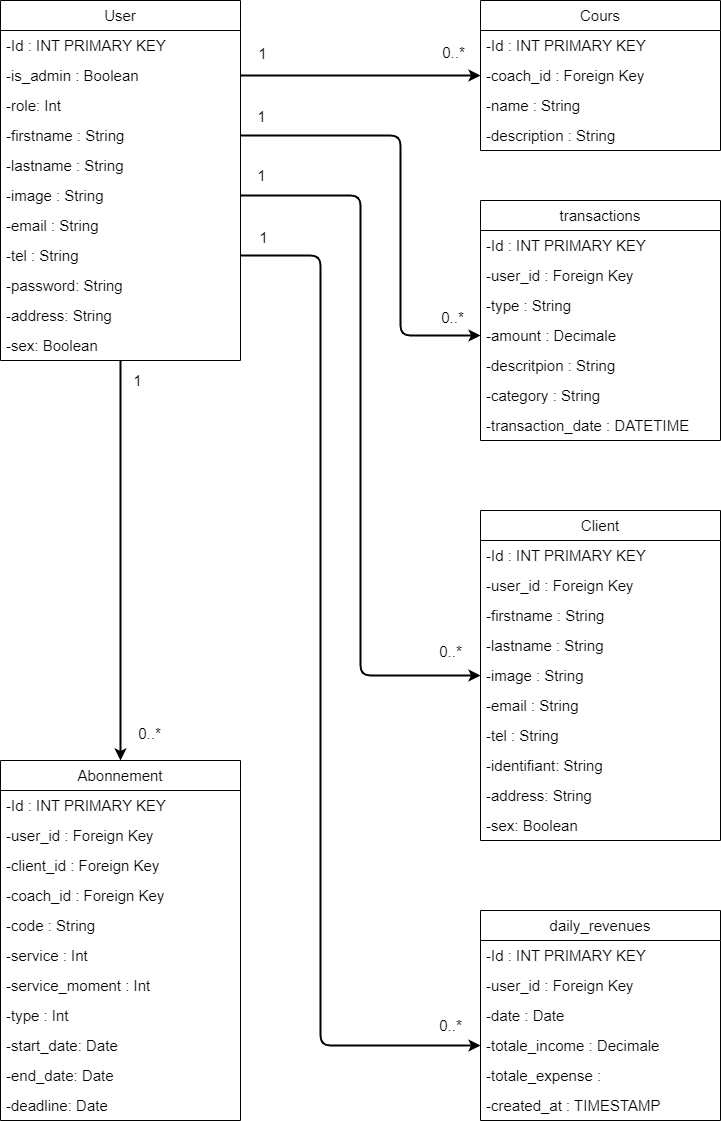

The diagram above was exported from draw.io. Its source (the exported page's mxGraphModel, read from the mxfile embedded in the PNG):
<mxGraphModel dx="1356" dy="1402" grid="1" gridSize="10" guides="1" tooltips="1" connect="1" arrows="1" fold="1" page="1" pageScale="1" pageWidth="850" pageHeight="1100" math="0" shadow="0">
  <root>
    <mxCell id="0" />
    <mxCell id="1" parent="0" />
    <mxCell id="78" style="edgeStyle=none;html=1;entryX=0.5;entryY=0;entryDx=0;entryDy=0;strokeWidth=2;" parent="1" source="3" target="37" edge="1">
      <mxGeometry relative="1" as="geometry" />
    </mxCell>
    <mxCell id="3" value="User" style="swimlane;fontStyle=0;childLayout=stackLayout;horizontal=1;startSize=30;horizontalStack=0;resizeParent=1;resizeParentMax=0;resizeLast=0;collapsible=1;marginBottom=0;whiteSpace=wrap;html=1;fontSize=15;" parent="1" vertex="1">
      <mxGeometry x="40" y="40" width="240" height="360" as="geometry" />
    </mxCell>
    <mxCell id="4" value="-Id : INT PRIMARY KEY" style="text;strokeColor=none;fillColor=none;align=left;verticalAlign=middle;spacingLeft=4;spacingRight=4;overflow=hidden;points=[[0,0.5],[1,0.5]];portConstraint=eastwest;rotatable=0;whiteSpace=wrap;html=1;fontSize=15;" parent="3" vertex="1">
      <mxGeometry y="30" width="240" height="30" as="geometry" />
    </mxCell>
    <mxCell id="11" value="&lt;span style=&quot;color: rgb(0, 0, 0);&quot;&gt;-is_admin : Boolean&lt;/span&gt;" style="text;strokeColor=none;fillColor=none;align=left;verticalAlign=middle;spacingLeft=4;spacingRight=4;overflow=hidden;points=[[0,0.5],[1,0.5]];portConstraint=eastwest;rotatable=0;whiteSpace=wrap;html=1;fontSize=15;" parent="3" vertex="1">
      <mxGeometry y="60" width="240" height="30" as="geometry" />
    </mxCell>
    <mxCell id="36" value="&lt;span style=&quot;color: rgb(0, 0, 0);&quot;&gt;-role: Int&lt;/span&gt;" style="text;strokeColor=none;fillColor=none;align=left;verticalAlign=middle;spacingLeft=4;spacingRight=4;overflow=hidden;points=[[0,0.5],[1,0.5]];portConstraint=eastwest;rotatable=0;whiteSpace=wrap;html=1;fontSize=15;" parent="3" vertex="1">
      <mxGeometry y="90" width="240" height="30" as="geometry" />
    </mxCell>
    <mxCell id="6" value="-firstname : String" style="text;strokeColor=none;fillColor=none;align=left;verticalAlign=middle;spacingLeft=4;spacingRight=4;overflow=hidden;points=[[0,0.5],[1,0.5]];portConstraint=eastwest;rotatable=0;whiteSpace=wrap;html=1;fontSize=15;" parent="3" vertex="1">
      <mxGeometry y="120" width="240" height="30" as="geometry" />
    </mxCell>
    <mxCell id="7" value="&lt;span style=&quot;color: rgb(0, 0, 0);&quot;&gt;-lastname : String&lt;/span&gt;" style="text;strokeColor=none;fillColor=none;align=left;verticalAlign=middle;spacingLeft=4;spacingRight=4;overflow=hidden;points=[[0,0.5],[1,0.5]];portConstraint=eastwest;rotatable=0;whiteSpace=wrap;html=1;fontSize=15;" parent="3" vertex="1">
      <mxGeometry y="150" width="240" height="30" as="geometry" />
    </mxCell>
    <mxCell id="24" value="&lt;span style=&quot;color: rgb(0, 0, 0);&quot;&gt;-image : String&lt;/span&gt;" style="text;strokeColor=none;fillColor=none;align=left;verticalAlign=middle;spacingLeft=4;spacingRight=4;overflow=hidden;points=[[0,0.5],[1,0.5]];portConstraint=eastwest;rotatable=0;whiteSpace=wrap;html=1;fontSize=15;" parent="3" vertex="1">
      <mxGeometry y="180" width="240" height="30" as="geometry" />
    </mxCell>
    <mxCell id="8" value="&lt;span style=&quot;color: rgb(0, 0, 0);&quot;&gt;-email : String&lt;/span&gt;" style="text;strokeColor=none;fillColor=none;align=left;verticalAlign=middle;spacingLeft=4;spacingRight=4;overflow=hidden;points=[[0,0.5],[1,0.5]];portConstraint=eastwest;rotatable=0;whiteSpace=wrap;html=1;fontSize=15;" parent="3" vertex="1">
      <mxGeometry y="210" width="240" height="30" as="geometry" />
    </mxCell>
    <mxCell id="9" value="&lt;span style=&quot;color: rgb(0, 0, 0);&quot;&gt;-tel : String&lt;/span&gt;" style="text;strokeColor=none;fillColor=none;align=left;verticalAlign=middle;spacingLeft=4;spacingRight=4;overflow=hidden;points=[[0,0.5],[1,0.5]];portConstraint=eastwest;rotatable=0;whiteSpace=wrap;html=1;fontSize=15;" parent="3" vertex="1">
      <mxGeometry y="240" width="240" height="30" as="geometry" />
    </mxCell>
    <mxCell id="10" value="&lt;span style=&quot;color: rgb(0, 0, 0);&quot;&gt;-password: String&lt;/span&gt;" style="text;strokeColor=none;fillColor=none;align=left;verticalAlign=middle;spacingLeft=4;spacingRight=4;overflow=hidden;points=[[0,0.5],[1,0.5]];portConstraint=eastwest;rotatable=0;whiteSpace=wrap;html=1;fontSize=15;" parent="3" vertex="1">
      <mxGeometry y="270" width="240" height="30" as="geometry" />
    </mxCell>
    <mxCell id="12" value="&lt;span style=&quot;color: rgb(0, 0, 0);&quot;&gt;-address: String&lt;/span&gt;" style="text;strokeColor=none;fillColor=none;align=left;verticalAlign=middle;spacingLeft=4;spacingRight=4;overflow=hidden;points=[[0,0.5],[1,0.5]];portConstraint=eastwest;rotatable=0;whiteSpace=wrap;html=1;fontSize=15;" parent="3" vertex="1">
      <mxGeometry y="300" width="240" height="30" as="geometry" />
    </mxCell>
    <mxCell id="22" value="&lt;span style=&quot;color: rgb(0, 0, 0);&quot;&gt;-sex: Boolean&lt;/span&gt;" style="text;strokeColor=none;fillColor=none;align=left;verticalAlign=middle;spacingLeft=4;spacingRight=4;overflow=hidden;points=[[0,0.5],[1,0.5]];portConstraint=eastwest;rotatable=0;whiteSpace=wrap;html=1;fontSize=15;" parent="3" vertex="1">
      <mxGeometry y="330" width="240" height="30" as="geometry" />
    </mxCell>
    <mxCell id="13" value="Client" style="swimlane;fontStyle=0;childLayout=stackLayout;horizontal=1;startSize=30;horizontalStack=0;resizeParent=1;resizeParentMax=0;resizeLast=0;collapsible=1;marginBottom=0;whiteSpace=wrap;html=1;fontSize=15;" parent="1" vertex="1">
      <mxGeometry x="520" y="550" width="240" height="330" as="geometry" />
    </mxCell>
    <mxCell id="14" value="-Id : INT PRIMARY KEY" style="text;strokeColor=none;fillColor=none;align=left;verticalAlign=middle;spacingLeft=4;spacingRight=4;overflow=hidden;points=[[0,0.5],[1,0.5]];portConstraint=eastwest;rotatable=0;whiteSpace=wrap;html=1;fontSize=15;" parent="13" vertex="1">
      <mxGeometry y="30" width="240" height="30" as="geometry" />
    </mxCell>
    <mxCell id="77" value="-user_id : Foreign Key" style="text;strokeColor=none;fillColor=none;align=left;verticalAlign=middle;spacingLeft=4;spacingRight=4;overflow=hidden;points=[[0,0.5],[1,0.5]];portConstraint=eastwest;rotatable=0;whiteSpace=wrap;html=1;fontSize=15;" parent="13" vertex="1">
      <mxGeometry y="60" width="240" height="30" as="geometry" />
    </mxCell>
    <mxCell id="16" value="-firstname : String" style="text;strokeColor=none;fillColor=none;align=left;verticalAlign=middle;spacingLeft=4;spacingRight=4;overflow=hidden;points=[[0,0.5],[1,0.5]];portConstraint=eastwest;rotatable=0;whiteSpace=wrap;html=1;fontSize=15;" parent="13" vertex="1">
      <mxGeometry y="90" width="240" height="30" as="geometry" />
    </mxCell>
    <mxCell id="17" value="&lt;span style=&quot;color: rgb(0, 0, 0);&quot;&gt;-lastname : String&lt;/span&gt;" style="text;strokeColor=none;fillColor=none;align=left;verticalAlign=middle;spacingLeft=4;spacingRight=4;overflow=hidden;points=[[0,0.5],[1,0.5]];portConstraint=eastwest;rotatable=0;whiteSpace=wrap;html=1;fontSize=15;" parent="13" vertex="1">
      <mxGeometry y="120" width="240" height="30" as="geometry" />
    </mxCell>
    <mxCell id="25" value="&lt;span style=&quot;color: rgb(0, 0, 0);&quot;&gt;-image : String&lt;/span&gt;" style="text;strokeColor=none;fillColor=none;align=left;verticalAlign=middle;spacingLeft=4;spacingRight=4;overflow=hidden;points=[[0,0.5],[1,0.5]];portConstraint=eastwest;rotatable=0;whiteSpace=wrap;html=1;fontSize=15;" parent="13" vertex="1">
      <mxGeometry y="150" width="240" height="30" as="geometry" />
    </mxCell>
    <mxCell id="18" value="&lt;span style=&quot;color: rgb(0, 0, 0);&quot;&gt;-email : String&lt;/span&gt;" style="text;strokeColor=none;fillColor=none;align=left;verticalAlign=middle;spacingLeft=4;spacingRight=4;overflow=hidden;points=[[0,0.5],[1,0.5]];portConstraint=eastwest;rotatable=0;whiteSpace=wrap;html=1;fontSize=15;" parent="13" vertex="1">
      <mxGeometry y="180" width="240" height="30" as="geometry" />
    </mxCell>
    <mxCell id="19" value="&lt;span style=&quot;color: rgb(0, 0, 0);&quot;&gt;-tel : String&lt;/span&gt;" style="text;strokeColor=none;fillColor=none;align=left;verticalAlign=middle;spacingLeft=4;spacingRight=4;overflow=hidden;points=[[0,0.5],[1,0.5]];portConstraint=eastwest;rotatable=0;whiteSpace=wrap;html=1;fontSize=15;" parent="13" vertex="1">
      <mxGeometry y="210" width="240" height="30" as="geometry" />
    </mxCell>
    <mxCell id="20" value="&lt;span style=&quot;color: rgb(0, 0, 0);&quot;&gt;-identifiant: String&lt;/span&gt;" style="text;strokeColor=none;fillColor=none;align=left;verticalAlign=middle;spacingLeft=4;spacingRight=4;overflow=hidden;points=[[0,0.5],[1,0.5]];portConstraint=eastwest;rotatable=0;whiteSpace=wrap;html=1;fontSize=15;" parent="13" vertex="1">
      <mxGeometry y="240" width="240" height="30" as="geometry" />
    </mxCell>
    <mxCell id="21" value="&lt;span style=&quot;color: rgb(0, 0, 0);&quot;&gt;-address: String&lt;/span&gt;" style="text;strokeColor=none;fillColor=none;align=left;verticalAlign=middle;spacingLeft=4;spacingRight=4;overflow=hidden;points=[[0,0.5],[1,0.5]];portConstraint=eastwest;rotatable=0;whiteSpace=wrap;html=1;fontSize=15;" parent="13" vertex="1">
      <mxGeometry y="270" width="240" height="30" as="geometry" />
    </mxCell>
    <mxCell id="23" value="&lt;span style=&quot;color: rgb(0, 0, 0);&quot;&gt;-sex: Boolean&lt;/span&gt;" style="text;strokeColor=none;fillColor=none;align=left;verticalAlign=middle;spacingLeft=4;spacingRight=4;overflow=hidden;points=[[0,0.5],[1,0.5]];portConstraint=eastwest;rotatable=0;whiteSpace=wrap;html=1;fontSize=15;" parent="13" vertex="1">
      <mxGeometry y="300" width="240" height="30" as="geometry" />
    </mxCell>
    <mxCell id="37" value="Abonnement" style="swimlane;fontStyle=0;childLayout=stackLayout;horizontal=1;startSize=30;horizontalStack=0;resizeParent=1;resizeParentMax=0;resizeLast=0;collapsible=1;marginBottom=0;whiteSpace=wrap;html=1;fontSize=15;" parent="1" vertex="1">
      <mxGeometry x="40" y="800" width="240" height="360" as="geometry" />
    </mxCell>
    <mxCell id="38" value="-Id : INT PRIMARY KEY" style="text;strokeColor=none;fillColor=none;align=left;verticalAlign=middle;spacingLeft=4;spacingRight=4;overflow=hidden;points=[[0,0.5],[1,0.5]];portConstraint=eastwest;rotatable=0;whiteSpace=wrap;html=1;fontSize=15;" parent="37" vertex="1">
      <mxGeometry y="30" width="240" height="30" as="geometry" />
    </mxCell>
    <mxCell id="68" value="-user_id : Foreign Key" style="text;strokeColor=none;fillColor=none;align=left;verticalAlign=middle;spacingLeft=4;spacingRight=4;overflow=hidden;points=[[0,0.5],[1,0.5]];portConstraint=eastwest;rotatable=0;whiteSpace=wrap;html=1;fontSize=15;" parent="37" vertex="1">
      <mxGeometry y="60" width="240" height="30" as="geometry" />
    </mxCell>
    <mxCell id="42" value="-client_id : Foreign Key" style="text;strokeColor=none;fillColor=none;align=left;verticalAlign=middle;spacingLeft=4;spacingRight=4;overflow=hidden;points=[[0,0.5],[1,0.5]];portConstraint=eastwest;rotatable=0;whiteSpace=wrap;html=1;fontSize=15;" parent="37" vertex="1">
      <mxGeometry y="90" width="240" height="30" as="geometry" />
    </mxCell>
    <mxCell id="41" value="-coach_id : Foreign Key" style="text;strokeColor=none;fillColor=none;align=left;verticalAlign=middle;spacingLeft=4;spacingRight=4;overflow=hidden;points=[[0,0.5],[1,0.5]];portConstraint=eastwest;rotatable=0;whiteSpace=wrap;html=1;fontSize=15;" parent="37" vertex="1">
      <mxGeometry y="120" width="240" height="30" as="geometry" />
    </mxCell>
    <mxCell id="39" value="-code : String" style="text;strokeColor=none;fillColor=none;align=left;verticalAlign=middle;spacingLeft=4;spacingRight=4;overflow=hidden;points=[[0,0.5],[1,0.5]];portConstraint=eastwest;rotatable=0;whiteSpace=wrap;html=1;fontSize=15;" parent="37" vertex="1">
      <mxGeometry y="150" width="240" height="30" as="geometry" />
    </mxCell>
    <mxCell id="56" value="-service : Int" style="text;strokeColor=none;fillColor=none;align=left;verticalAlign=middle;spacingLeft=4;spacingRight=4;overflow=hidden;points=[[0,0.5],[1,0.5]];portConstraint=eastwest;rotatable=0;whiteSpace=wrap;html=1;fontSize=15;" parent="37" vertex="1">
      <mxGeometry y="180" width="240" height="30" as="geometry" />
    </mxCell>
    <mxCell id="57" value="-service_moment : Int" style="text;strokeColor=none;fillColor=none;align=left;verticalAlign=middle;spacingLeft=4;spacingRight=4;overflow=hidden;points=[[0,0.5],[1,0.5]];portConstraint=eastwest;rotatable=0;whiteSpace=wrap;html=1;fontSize=15;" parent="37" vertex="1">
      <mxGeometry y="210" width="240" height="30" as="geometry" />
    </mxCell>
    <mxCell id="40" value="-type : Int" style="text;strokeColor=none;fillColor=none;align=left;verticalAlign=middle;spacingLeft=4;spacingRight=4;overflow=hidden;points=[[0,0.5],[1,0.5]];portConstraint=eastwest;rotatable=0;whiteSpace=wrap;html=1;fontSize=15;" parent="37" vertex="1">
      <mxGeometry y="240" width="240" height="30" as="geometry" />
    </mxCell>
    <mxCell id="43" value="-start_date: Date" style="text;strokeColor=none;fillColor=none;align=left;verticalAlign=middle;spacingLeft=4;spacingRight=4;overflow=hidden;points=[[0,0.5],[1,0.5]];portConstraint=eastwest;rotatable=0;whiteSpace=wrap;html=1;fontSize=15;" parent="37" vertex="1">
      <mxGeometry y="270" width="240" height="30" as="geometry" />
    </mxCell>
    <mxCell id="44" value="-end_date: Date" style="text;strokeColor=none;fillColor=none;align=left;verticalAlign=middle;spacingLeft=4;spacingRight=4;overflow=hidden;points=[[0,0.5],[1,0.5]];portConstraint=eastwest;rotatable=0;whiteSpace=wrap;html=1;fontSize=15;" parent="37" vertex="1">
      <mxGeometry y="300" width="240" height="30" as="geometry" />
    </mxCell>
    <mxCell id="45" value="-deadline: Date" style="text;strokeColor=none;fillColor=none;align=left;verticalAlign=middle;spacingLeft=4;spacingRight=4;overflow=hidden;points=[[0,0.5],[1,0.5]];portConstraint=eastwest;rotatable=0;whiteSpace=wrap;html=1;fontSize=15;" parent="37" vertex="1">
      <mxGeometry y="330" width="240" height="30" as="geometry" />
    </mxCell>
    <mxCell id="46" value="Cours" style="swimlane;fontStyle=0;childLayout=stackLayout;horizontal=1;startSize=30;horizontalStack=0;resizeParent=1;resizeParentMax=0;resizeLast=0;collapsible=1;marginBottom=0;whiteSpace=wrap;html=1;fontSize=15;" parent="1" vertex="1">
      <mxGeometry x="520" y="40" width="240" height="150" as="geometry" />
    </mxCell>
    <mxCell id="47" value="-Id : INT PRIMARY KEY" style="text;strokeColor=none;fillColor=none;align=left;verticalAlign=middle;spacingLeft=4;spacingRight=4;overflow=hidden;points=[[0,0.5],[1,0.5]];portConstraint=eastwest;rotatable=0;whiteSpace=wrap;html=1;fontSize=15;" parent="46" vertex="1">
      <mxGeometry y="30" width="240" height="30" as="geometry" />
    </mxCell>
    <mxCell id="49" value="-coach_id : Foreign Key" style="text;strokeColor=none;fillColor=none;align=left;verticalAlign=middle;spacingLeft=4;spacingRight=4;overflow=hidden;points=[[0,0.5],[1,0.5]];portConstraint=eastwest;rotatable=0;whiteSpace=wrap;html=1;fontSize=15;" parent="46" vertex="1">
      <mxGeometry y="60" width="240" height="30" as="geometry" />
    </mxCell>
    <mxCell id="50" value="-name : String" style="text;strokeColor=none;fillColor=none;align=left;verticalAlign=middle;spacingLeft=4;spacingRight=4;overflow=hidden;points=[[0,0.5],[1,0.5]];portConstraint=eastwest;rotatable=0;whiteSpace=wrap;html=1;fontSize=15;" parent="46" vertex="1">
      <mxGeometry y="90" width="240" height="30" as="geometry" />
    </mxCell>
    <mxCell id="55" value="-description : String" style="text;strokeColor=none;fillColor=none;align=left;verticalAlign=middle;spacingLeft=4;spacingRight=4;overflow=hidden;points=[[0,0.5],[1,0.5]];portConstraint=eastwest;rotatable=0;whiteSpace=wrap;html=1;fontSize=15;" parent="46" vertex="1">
      <mxGeometry y="120" width="240" height="30" as="geometry" />
    </mxCell>
    <mxCell id="58" value="transactions" style="swimlane;fontStyle=0;childLayout=stackLayout;horizontal=1;startSize=30;horizontalStack=0;resizeParent=1;resizeParentMax=0;resizeLast=0;collapsible=1;marginBottom=0;whiteSpace=wrap;html=1;fontSize=15;" parent="1" vertex="1">
      <mxGeometry x="520" y="240" width="240" height="240" as="geometry" />
    </mxCell>
    <mxCell id="59" value="-Id : INT PRIMARY KEY" style="text;strokeColor=none;fillColor=none;align=left;verticalAlign=middle;spacingLeft=4;spacingRight=4;overflow=hidden;points=[[0,0.5],[1,0.5]];portConstraint=eastwest;rotatable=0;whiteSpace=wrap;html=1;fontSize=15;" parent="58" vertex="1">
      <mxGeometry y="30" width="240" height="30" as="geometry" />
    </mxCell>
    <mxCell id="67" value="-user_id : Foreign Key" style="text;strokeColor=none;fillColor=none;align=left;verticalAlign=middle;spacingLeft=4;spacingRight=4;overflow=hidden;points=[[0,0.5],[1,0.5]];portConstraint=eastwest;rotatable=0;whiteSpace=wrap;html=1;fontSize=15;" parent="58" vertex="1">
      <mxGeometry y="60" width="240" height="30" as="geometry" />
    </mxCell>
    <mxCell id="61" value="-type : String" style="text;strokeColor=none;fillColor=none;align=left;verticalAlign=middle;spacingLeft=4;spacingRight=4;overflow=hidden;points=[[0,0.5],[1,0.5]];portConstraint=eastwest;rotatable=0;whiteSpace=wrap;html=1;fontSize=15;" parent="58" vertex="1">
      <mxGeometry y="90" width="240" height="30" as="geometry" />
    </mxCell>
    <mxCell id="63" value="-amount : Decimale" style="text;strokeColor=none;fillColor=none;align=left;verticalAlign=middle;spacingLeft=4;spacingRight=4;overflow=hidden;points=[[0,0.5],[1,0.5]];portConstraint=eastwest;rotatable=0;whiteSpace=wrap;html=1;fontSize=15;" parent="58" vertex="1">
      <mxGeometry y="120" width="240" height="30" as="geometry" />
    </mxCell>
    <mxCell id="64" value="-descritpion : String" style="text;strokeColor=none;fillColor=none;align=left;verticalAlign=middle;spacingLeft=4;spacingRight=4;overflow=hidden;points=[[0,0.5],[1,0.5]];portConstraint=eastwest;rotatable=0;whiteSpace=wrap;html=1;fontSize=15;" parent="58" vertex="1">
      <mxGeometry y="150" width="240" height="30" as="geometry" />
    </mxCell>
    <mxCell id="65" value="-category : String" style="text;strokeColor=none;fillColor=none;align=left;verticalAlign=middle;spacingLeft=4;spacingRight=4;overflow=hidden;points=[[0,0.5],[1,0.5]];portConstraint=eastwest;rotatable=0;whiteSpace=wrap;html=1;fontSize=15;" parent="58" vertex="1">
      <mxGeometry y="180" width="240" height="30" as="geometry" />
    </mxCell>
    <mxCell id="66" value="-transaction_date : DATETIME" style="text;strokeColor=none;fillColor=none;align=left;verticalAlign=middle;spacingLeft=4;spacingRight=4;overflow=hidden;points=[[0,0.5],[1,0.5]];portConstraint=eastwest;rotatable=0;whiteSpace=wrap;html=1;fontSize=15;" parent="58" vertex="1">
      <mxGeometry y="210" width="240" height="30" as="geometry" />
    </mxCell>
    <mxCell id="69" value="daily_revenues" style="swimlane;fontStyle=0;childLayout=stackLayout;horizontal=1;startSize=30;horizontalStack=0;resizeParent=1;resizeParentMax=0;resizeLast=0;collapsible=1;marginBottom=0;whiteSpace=wrap;html=1;fontSize=15;" parent="1" vertex="1">
      <mxGeometry x="520" y="950" width="240" height="210" as="geometry" />
    </mxCell>
    <mxCell id="70" value="-Id : INT PRIMARY KEY" style="text;strokeColor=none;fillColor=none;align=left;verticalAlign=middle;spacingLeft=4;spacingRight=4;overflow=hidden;points=[[0,0.5],[1,0.5]];portConstraint=eastwest;rotatable=0;whiteSpace=wrap;html=1;fontSize=15;" parent="69" vertex="1">
      <mxGeometry y="30" width="240" height="30" as="geometry" />
    </mxCell>
    <mxCell id="79" value="-user_id : Foreign Key" style="text;strokeColor=none;fillColor=none;align=left;verticalAlign=middle;spacingLeft=4;spacingRight=4;overflow=hidden;points=[[0,0.5],[1,0.5]];portConstraint=eastwest;rotatable=0;whiteSpace=wrap;html=1;fontSize=15;" parent="69" vertex="1">
      <mxGeometry y="60" width="240" height="30" as="geometry" />
    </mxCell>
    <mxCell id="71" value="-date : Date" style="text;strokeColor=none;fillColor=none;align=left;verticalAlign=middle;spacingLeft=4;spacingRight=4;overflow=hidden;points=[[0,0.5],[1,0.5]];portConstraint=eastwest;rotatable=0;whiteSpace=wrap;html=1;fontSize=15;" parent="69" vertex="1">
      <mxGeometry y="90" width="240" height="30" as="geometry" />
    </mxCell>
    <mxCell id="72" value="-totale_income : Decimale" style="text;strokeColor=none;fillColor=none;align=left;verticalAlign=middle;spacingLeft=4;spacingRight=4;overflow=hidden;points=[[0,0.5],[1,0.5]];portConstraint=eastwest;rotatable=0;whiteSpace=wrap;html=1;fontSize=15;" parent="69" vertex="1">
      <mxGeometry y="120" width="240" height="30" as="geometry" />
    </mxCell>
    <mxCell id="73" value="-totale_expense :&amp;nbsp;&lt;span&gt;&lt;font style=&quot;color: light-dark(rgb(255, 255, 255), rgb(255, 255, 255));&quot;&gt;Decimale&lt;/font&gt;&lt;/span&gt;" style="text;strokeColor=none;fillColor=none;align=left;verticalAlign=middle;spacingLeft=4;spacingRight=4;overflow=hidden;points=[[0,0.5],[1,0.5]];portConstraint=eastwest;rotatable=0;whiteSpace=wrap;html=1;fontSize=15;" parent="69" vertex="1">
      <mxGeometry y="150" width="240" height="30" as="geometry" />
    </mxCell>
    <mxCell id="74" value="-created_at : TIMESTAMP" style="text;strokeColor=none;fillColor=none;align=left;verticalAlign=middle;spacingLeft=4;spacingRight=4;overflow=hidden;points=[[0,0.5],[1,0.5]];portConstraint=eastwest;rotatable=0;whiteSpace=wrap;html=1;fontSize=15;" parent="69" vertex="1">
      <mxGeometry y="180" width="240" height="30" as="geometry" />
    </mxCell>
    <mxCell id="81" style="edgeStyle=none;html=1;entryX=0;entryY=0.5;entryDx=0;entryDy=0;strokeWidth=2;" parent="1" source="11" target="49" edge="1">
      <mxGeometry relative="1" as="geometry" />
    </mxCell>
    <mxCell id="82" style="edgeStyle=none;html=1;entryX=0;entryY=0.5;entryDx=0;entryDy=0;exitX=1;exitY=0.5;exitDx=0;exitDy=0;strokeWidth=2;" parent="1" source="6" target="63" edge="1">
      <mxGeometry relative="1" as="geometry">
        <Array as="points">
          <mxPoint x="440" y="175" />
          <mxPoint x="440" y="375" />
        </Array>
      </mxGeometry>
    </mxCell>
    <mxCell id="83" style="edgeStyle=none;html=1;entryX=0;entryY=0.5;entryDx=0;entryDy=0;exitX=1;exitY=0.5;exitDx=0;exitDy=0;strokeWidth=2;" parent="1" source="24" target="25" edge="1">
      <mxGeometry relative="1" as="geometry">
        <Array as="points">
          <mxPoint x="400" y="235" />
          <mxPoint x="400" y="715" />
        </Array>
      </mxGeometry>
    </mxCell>
    <mxCell id="84" style="edgeStyle=none;html=1;entryX=0;entryY=0.5;entryDx=0;entryDy=0;exitX=1;exitY=0.5;exitDx=0;exitDy=0;strokeWidth=2;" parent="1" source="9" target="72" edge="1">
      <mxGeometry relative="1" as="geometry">
        <Array as="points">
          <mxPoint x="360" y="295" />
          <mxPoint x="360" y="1085" />
        </Array>
      </mxGeometry>
    </mxCell>
    <mxCell id="86" value="0..*" style="text;html=1;align=center;verticalAlign=middle;resizable=0;points=[];autosize=1;strokeWidth=1;fontSize=15;" parent="1" vertex="1">
      <mxGeometry x="164" y="758" width="50" height="30" as="geometry" />
    </mxCell>
    <mxCell id="87" value="1" style="text;html=1;align=center;verticalAlign=middle;resizable=0;points=[];autosize=1;strokeWidth=1;fontSize=15;" parent="1" vertex="1">
      <mxGeometry x="162" y="405" width="30" height="30" as="geometry" />
    </mxCell>
    <mxCell id="88" value="1" style="text;html=1;align=center;verticalAlign=middle;resizable=0;points=[];autosize=1;strokeWidth=1;fontSize=15;" parent="1" vertex="1">
      <mxGeometry x="287" y="78" width="30" height="30" as="geometry" />
    </mxCell>
    <mxCell id="89" value="0..*" style="text;html=1;align=center;verticalAlign=middle;resizable=0;points=[];autosize=1;strokeWidth=1;fontSize=15;" parent="1" vertex="1">
      <mxGeometry x="468" y="77" width="50" height="30" as="geometry" />
    </mxCell>
    <mxCell id="90" value="1" style="text;html=1;align=center;verticalAlign=middle;resizable=0;points=[];autosize=1;strokeWidth=1;fontSize=15;" parent="1" vertex="1">
      <mxGeometry x="286" y="141" width="30" height="30" as="geometry" />
    </mxCell>
    <mxCell id="91" value="0..*" style="text;html=1;align=center;verticalAlign=middle;resizable=0;points=[];autosize=1;strokeWidth=1;fontSize=15;" parent="1" vertex="1">
      <mxGeometry x="467" y="342" width="50" height="30" as="geometry" />
    </mxCell>
    <mxCell id="93" value="1" style="text;html=1;align=center;verticalAlign=middle;resizable=0;points=[];autosize=1;strokeWidth=1;fontSize=15;" parent="1" vertex="1">
      <mxGeometry x="286" y="200" width="30" height="30" as="geometry" />
    </mxCell>
    <mxCell id="94" value="0..*" style="text;html=1;align=center;verticalAlign=middle;resizable=0;points=[];autosize=1;strokeWidth=1;fontSize=15;" parent="1" vertex="1">
      <mxGeometry x="465" y="676" width="50" height="30" as="geometry" />
    </mxCell>
    <mxCell id="95" value="0..*" style="text;html=1;align=center;verticalAlign=middle;resizable=0;points=[];autosize=1;strokeWidth=1;fontSize=15;" parent="1" vertex="1">
      <mxGeometry x="465" y="1050" width="50" height="30" as="geometry" />
    </mxCell>
    <mxCell id="96" value="1" style="text;html=1;align=center;verticalAlign=middle;resizable=0;points=[];autosize=1;strokeWidth=1;fontSize=15;" parent="1" vertex="1">
      <mxGeometry x="288" y="262" width="30" height="30" as="geometry" />
    </mxCell>
  </root>
</mxGraphModel>